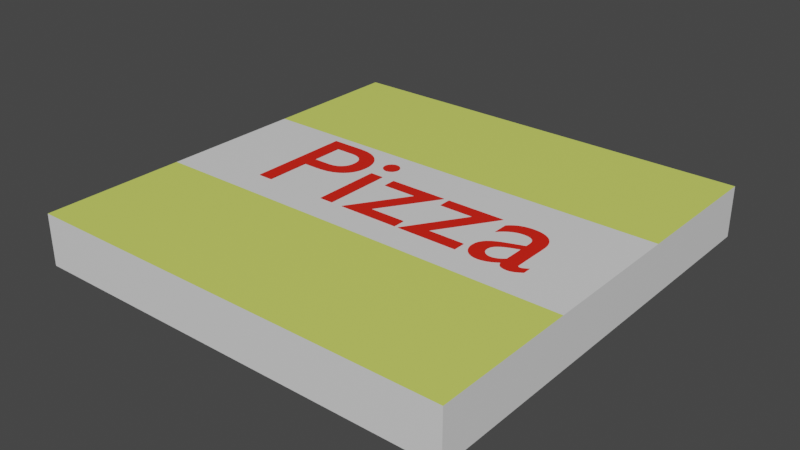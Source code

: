 # Source: kotak_pizza.blend  (saved by Blender 3.6.13; exported with 4.5.12 LTS)
import bpy
from mathutils import Matrix  # noqa: F401  (used for matrix-valued properties, if any)

bpy.ops.wm.read_factory_settings(use_empty=True)
scene = bpy.context.scene
scene.name = 'Scene'

# ---- collections
col_collection = bpy.data.collections.new('Collection'); scene.collection.children.link(col_collection)

# ---- materials (node trees are filled in below, after node groups)
mat_material_002 = bpy.data.materials.new('Material.002')
mat_material_002.use_transparent_shadow = False
mat_material_003 = bpy.data.materials.new('Material.003')
mat_material_003.use_transparent_shadow = False
mat_material_001 = bpy.data.materials.new('Material.001')
mat_material_001.use_transparent_shadow = False

# ---- material node trees
mat_material_002.use_nodes = True; mat_material_002.node_tree.nodes.clear()
_N = mat_material_002.node_tree.nodes; _L = mat_material_002.node_tree.links
n0 = _N.new('ShaderNodeBsdfPrincipled'); n0.name = 'Principled BSDF'; n0.location = (10, 300)
n0.distribution = 'GGX'
n0.subsurface_method = 'RANDOM_WALK_SKIN'
n0.inputs[3].default_value = 1.45
n0.inputs[27].default_value = (0.0, 0.0, 0.0, 1.0)
n0.inputs[28].default_value = 1.0
n1 = _N.new('ShaderNodeOutputMaterial'); n1.name = 'Material Output'; n1.location = (300, 300)
_L.new(n0.outputs[0], n1.inputs[0])
n1.is_active_output = True
mat_material_003.use_nodes = True; mat_material_003.node_tree.nodes.clear()
_N = mat_material_003.node_tree.nodes; _L = mat_material_003.node_tree.links
n0 = _N.new('ShaderNodeBsdfPrincipled'); n0.name = 'Principled BSDF'; n0.location = (10, 300)
n0.distribution = 'GGX'
n0.subsurface_method = 'RANDOM_WALK_SKIN'
n0.inputs[0].default_value = (0.6863, 0.8, 0.1386, 1.0)
n0.inputs[3].default_value = 1.45
n0.inputs[27].default_value = (0.0, 0.0, 0.0, 1.0)
n0.inputs[28].default_value = 1.0
n1 = _N.new('ShaderNodeOutputMaterial'); n1.name = 'Material Output'; n1.location = (300, 300)
_L.new(n0.outputs[0], n1.inputs[0])
n1.is_active_output = True
mat_material_001.use_nodes = True; mat_material_001.node_tree.nodes.clear()
_N = mat_material_001.node_tree.nodes; _L = mat_material_001.node_tree.links
n0 = _N.new('ShaderNodeBsdfPrincipled'); n0.name = 'Principled BSDF'; n0.location = (10, 300)
n0.distribution = 'GGX'
n0.subsurface_method = 'RANDOM_WALK_SKIN'
n0.inputs[0].default_value = (0.8, 0.01467, 0.004627, 1.0)
n0.inputs[3].default_value = 1.45
n0.inputs[27].default_value = (0.0, 0.0, 0.0, 1.0)
n0.inputs[28].default_value = 1.0
n1 = _N.new('ShaderNodeOutputMaterial'); n1.name = 'Material Output'; n1.location = (300, 300)
_L.new(n0.outputs[0], n1.inputs[0])
n1.is_active_output = True

# ---- world
world_world = bpy.data.worlds.new('World'); scene.world = world_world
world_world.use_nodes = True; world_world.node_tree.nodes.clear()
_N = world_world.node_tree.nodes; _L = world_world.node_tree.links
n0 = _N.new('ShaderNodeOutputWorld'); n0.name = 'World Output'; n0.location = (300, 300)
n1 = _N.new('ShaderNodeBackground'); n1.name = 'Background'; n1.location = (10, 300)
n1.inputs[0].default_value = (0.05088, 0.05088, 0.05088, 1.0)
_L.new(n1.outputs[0], n0.inputs[0])
n0.is_active_output = True
world_world.color = (0.05088, 0.05088, 0.05088)
world_world.use_sun_shadow = False
world_world.sun_shadow_jitter_overblur = 0.0

# ---- meshes
me_cube_001 = bpy.data.meshes.new('Cube.001')
me_cube_001.from_pydata([(-1.0, -1.0, -1.0), (-1.0, -1.0, 1.0), (-1.0, 1.0, -1.0), (-1.0, 1.0, 1.0), (1.0, -1.0, -1.0), (1.0, -1.0, 1.0), (1.0, 1.0, -1.0), (1.0, 1.0, 1.0), (-1.0, 0.3305, -1.0), (-1.0, -0.3362, -1.0), (-1.0, -0.3362, 1.0), (-1.0, 0.3305, 1.0), (1.0, -0.3362, -1.0), (1.0, 0.3305, -1.0), (1.0, 0.3305, 1.0), (1.0, -0.3362, 1.0)], [], [(8, 11, 3, 2), (2, 3, 7, 6), (12, 15, 5, 4), (4, 5, 1, 0), (9, 12, 4, 0), (15, 10, 1, 5), (7, 3, 11, 14), (14, 11, 10, 15), (2, 6, 13, 8), (8, 13, 12, 9), (6, 7, 14, 13), (13, 14, 15, 12), (0, 1, 10, 9), (9, 10, 11, 8)])
me_cube_001.polygons.foreach_set('material_index', [0, 0, 0, 0, 0, 1, 1, 0, 0, 0, 0, 0, 0, 0])
_uv = me_cube_001.uv_layers.new(name='UVMap')
_uv.uv.foreach_set('vector', [0.375, 0.1663, 0.625, 0.1663, 0.625, 0.25, 0.375, 0.25, 0.375, 0.25, 0.625, 0.25, 0.625, 0.5, 0.375, 0.5, 0.375, 0.667, 0.625, 0.667, 0.625, 0.75, 0.375, 0.75, 0.375, 0.75, 0.625, 0.75, 0.625, 1.0, 0.375, 1.0, 0.125, 0.667, 0.375, 0.667, 0.375, 0.75, 0.125, 0.75, 0.625, 0.667, 0.875, 0.667, 0.875, 0.75, 0.625, 0.75, 0.625, 0.5, 0.875, 0.5, 0.875, 0.5837, 0.625, 0.5837, 0.625, 0.5837, 0.875, 0.5837, 0.875, 0.667, 0.625, 0.667, 0.125, 0.5, 0.375, 0.5, 0.375, 0.5837, 0.125, 0.5837, 0.125, 0.5837, 0.375, 0.5837, 0.375, 0.667, 0.125, 0.667, 0.375, 0.5, 0.625, 0.5, 0.625, 0.5837, 0.375, 0.5837, 0.375, 0.5837, 0.625, 0.5837, 0.625, 0.667, 0.375, 0.667, 0.375, 0.0, 0.625, 0.0, 0.625, 0.08298, 0.375, 0.08298, 0.375, 0.08298, 0.625, 0.08298, 0.625, 0.1663, 0.375, 0.1663])
me_cube_001.materials.append(mat_material_002)
me_cube_001.materials.append(mat_material_003)
me_cube_001.update()

# ---- curves / text
txt_text = bpy.data.curves.new('Text', 'FONT')
txt_text.dimensions = '2D'
txt_text.body = 'Pizza'
txt_text.materials.append(mat_material_001)

# ---- objects
ob_cube = bpy.data.objects.new('Cube', me_cube_001)
ob_text = bpy.data.objects.new('Text', txt_text)

# ---- transforms, parenting, visibility, modifiers, constraints
ob_cube.location = (0.0, 0.0, 0.0)
ob_cube.scale = (1.0, 1.0, 0.1191)
ob_text.location = (-0.6648, -0.203, 0.1235)
ob_text.scale = (0.7101, 0.7101, 0.7101)

# ---- collection membership
col_collection.objects.link(ob_cube)
col_collection.objects.link(ob_text)

# ---- scene / render settings (as saved in the file)
scene.frame_start = 1; scene.frame_end = 250; scene.frame_set(1)
scene.render.engine = 'BLENDER_EEVEE_NEXT'
scene.cycles.sampling_pattern = 'TABULATED_SOBOL'
scene.view_settings.view_transform = 'Filmic'
bpy.context.view_layer.update()

# ---- added for rendering (the .blend has no active camera and no usable light): camera, sun
cam_auto = bpy.data.cameras.new('AutoCamera')
cam_auto.lens = 50.0
cam_auto.sensor_width = 36.0
cam_auto.clip_end = 1000.0
ob_auto_camera = bpy.data.objects.new('AutoCamera', cam_auto)
scene.collection.objects.link(ob_auto_camera)
ob_auto_camera.location = (2.62654, -3.15184, 2.10342)
ob_auto_camera.rotation_euler = (1.09748, -7.21219e-08, 0.694738)
scene.camera = ob_auto_camera
light_auto_sun = bpy.data.lights.new('AutoSun', 'SUN')
light_auto_sun.energy = 3.0
light_auto_sun.angle = 0.0523599
ob_auto_sun = bpy.data.objects.new('AutoSun', light_auto_sun)
scene.collection.objects.link(ob_auto_sun)
ob_auto_sun.rotation_euler = (0.872665, 0.174533, 0.523599)
bpy.context.view_layer.update()
